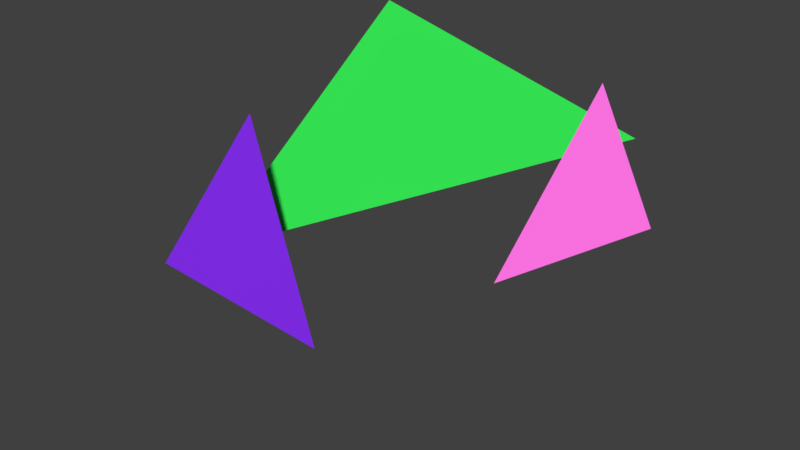 # Source: kick1.blend  (saved by Blender 2.79.0; exported with 4.5.12 LTS)
import bpy
from mathutils import Matrix  # noqa: F401  (used for matrix-valued properties, if any)

bpy.ops.wm.read_factory_settings(use_empty=True)
scene = bpy.context.scene
scene.name = 'Scene'

# ---- collections
col_collection_1 = bpy.data.collections.new('Collection 1'); scene.collection.children.link(col_collection_1)

# ---- materials (node trees are filled in below, after node groups)
mat_052 = bpy.data.materials.new('マテリアル.052')
mat_052.alpha_threshold = 0.0
mat_052.use_transparent_shadow = False
mat_052.diffuse_color = (0.03684, 0.8, 0.08793, 1.0)
mat_052.roughness = 0.5
mat_051 = bpy.data.materials.new('マテリアル.051')
mat_051.alpha_threshold = 0.0
mat_051.use_transparent_shadow = False
mat_051.diffuse_color = (0.2165, 0.02407, 0.8, 1.0)
mat_051.roughness = 0.5
mat_050 = bpy.data.materials.new('マテリアル.050')
mat_050.alpha_threshold = 0.0
mat_050.use_transparent_shadow = False
mat_050.diffuse_color = (1.0, 0.1722, 0.7855, 1.0)
mat_050.roughness = 0.5
mat_050.specular_intensity = 0.6593

# ---- material node trees

# ---- world
world_world = bpy.data.worlds.new('World'); scene.world = world_world
world_world.color = (0.05088, 0.05088, 0.05088)
world_world.use_sun_shadow = False
world_world.sun_shadow_jitter_overblur = 0.0
world_world.cycles.sampling_method = 'MANUAL'

# ---- meshes
me_015 = bpy.data.meshes.new('平面.015')
me_015.from_pydata([(-0.659, -1.329, 0.002861), (-0.659, 0.6713, 0.002861), (1.341, 0.6713, 0.002861)], [], [(2, 1, 0)])
me_015.materials.append(mat_052)
me_015.use_remesh_preserve_volume = False
me_015.use_remesh_preserve_attributes = False
me_015.use_mirror_vertex_groups = False
me_015.update()
me_013 = bpy.data.meshes.new('平面.013')
me_013.from_pydata([(-0.6685, -0.6679, -0.005188), (1.332, -0.6679, -0.005188), (-0.6685, 1.332, -0.005188)], [], [(0, 1, 2)])
me_013.materials.append(mat_051)
me_013.use_remesh_preserve_volume = False
me_013.use_remesh_preserve_attributes = False
me_013.use_mirror_vertex_groups = False
me_013.update()
me_012 = bpy.data.meshes.new('平面.012')
me_012.from_pydata([(-0.6822, -0.6283, 0.07089), (1.318, -0.6283, 0.07089), (-0.6822, 1.372, 0.07089)], [], [(0, 1, 2)])
me_012.materials.append(mat_050)
me_012.use_remesh_preserve_volume = False
me_012.use_remesh_preserve_attributes = False
me_012.use_mirror_vertex_groups = False
me_012.update()

# ---- objects
ob_004 = bpy.data.objects.new('平面.004', me_015)
ob_012 = bpy.data.objects.new('平面.012', me_013)
ob_011 = bpy.data.objects.new('平面.011', me_012)

# ---- transforms, parenting, visibility, modifiers, constraints
ob_004.location = (-0.1614, 4.112, 2.156)
ob_004.rotation_euler = (0.8272, 0.1923, -0.1058)
ob_004.scale = (7.524, 7.524, 7.524)
ob_004.lineart.crease_threshold = 0.0
ob_012.location = (-1.681, -4.4, -0.7723)
ob_012.rotation_euler = (0.8936, 0.648, 0.7698)
ob_012.scale = (3.791, 3.791, 3.791)
ob_012.lineart.crease_threshold = 0.0
ob_011.location = (10.66, 2.81, 2.495)
ob_011.rotation_euler = (-10.02, 3.823, -0.5984)
ob_011.scale = (3.282, 3.282, 3.282)
ob_011.lineart.crease_threshold = 0.0

# ---- collection membership
col_collection_1.objects.link(ob_004)
col_collection_1.objects.link(ob_012)
col_collection_1.objects.link(ob_011)

# ---- scene / render settings (as saved in the file)
scene.frame_start = 0; scene.frame_end = 10; scene.frame_set(1)
scene.render.engine = 'BLENDER_EEVEE_NEXT'
scene.render.resolution_percentage = 50
scene.render.dither_intensity = 0.0
scene.cycles.use_denoising = False
scene.cycles.samples = 128
scene.cycles.sampling_pattern = 'TABULATED_SOBOL'
scene.cycles.use_adaptive_sampling = False
scene.cycles.use_light_tree = False
scene.cycles.blur_glossy = 0.0
scene.cycles.sample_clamp_indirect = 0.0
scene.view_settings.view_transform = 'Standard'
bpy.context.view_layer.update()

# ---- added for rendering (the .blend has no active camera and no usable light): camera, sun
cam_auto = bpy.data.cameras.new('AutoCamera')
cam_auto.lens = 50.0
cam_auto.sensor_width = 36.0
cam_auto.clip_end = 1000.0
ob_auto_camera = bpy.data.objects.new('AutoCamera', cam_auto)
scene.collection.objects.link(ob_auto_camera)
ob_auto_camera.location = (30.555, -32.6363, 21.7062)
ob_auto_camera.rotation_euler = (1.09748, -7.21219e-08, 0.694738)
scene.camera = ob_auto_camera
light_auto_sun = bpy.data.lights.new('AutoSun', 'SUN')
light_auto_sun.energy = 3.0
light_auto_sun.angle = 0.0523599
ob_auto_sun = bpy.data.objects.new('AutoSun', light_auto_sun)
scene.collection.objects.link(ob_auto_sun)
ob_auto_sun.rotation_euler = (0.872665, 0.174533, 0.523599)
bpy.context.view_layer.update()
